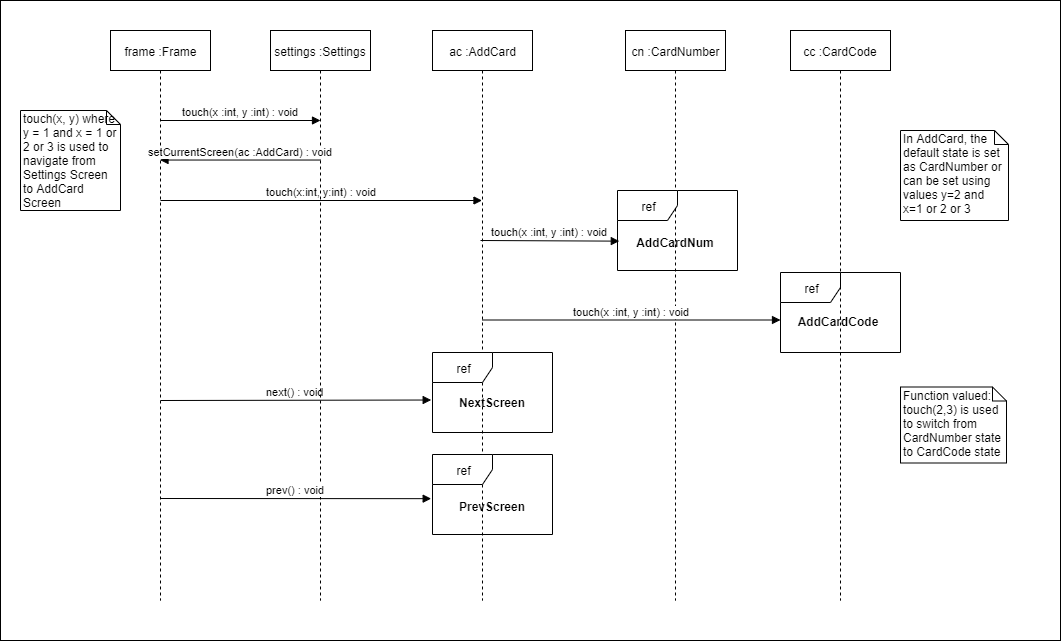

The diagram above was exported from draw.io. Its source (the exported page's mxGraphModel, read from the mxfile embedded in the PNG):
<mxGraphModel dx="1264" dy="566" grid="1" gridSize="10" guides="1" tooltips="1" connect="1" arrows="1" fold="1" page="1" pageScale="1" pageWidth="1400" pageHeight="850" math="0" shadow="0">
  <root>
    <mxCell id="0" />
    <mxCell id="1" parent="0" />
    <mxCell id="2" value="" style="group" vertex="1" connectable="0" parent="1">
      <mxGeometry width="1060" height="640" as="geometry" />
    </mxCell>
    <mxCell id="3" value="" style="rounded=0;whiteSpace=wrap;html=1;container=1;" vertex="1" parent="2">
      <mxGeometry width="1060" height="640" as="geometry" />
    </mxCell>
    <mxCell id="4" value="" style="group;container=1;" vertex="1" connectable="0" parent="2">
      <mxGeometry x="20" y="30" width="988" height="570" as="geometry" />
    </mxCell>
    <mxCell id="5" value="" style="group" vertex="1" connectable="0" parent="4">
      <mxGeometry width="988" height="570" as="geometry" />
    </mxCell>
    <mxCell id="6" value="ref" style="shape=umlFrame;whiteSpace=wrap;html=1;" vertex="1" parent="5">
      <mxGeometry x="760" y="242" width="120" height="80" as="geometry" />
    </mxCell>
    <mxCell id="7" value="In AddCard, the default state is set as CardNumber or can be set using values y=2 and x=1 or 2 or 3" style="shape=note;whiteSpace=wrap;html=1;size=14;verticalAlign=top;align=left;spacingTop=-6;" vertex="1" parent="5">
      <mxGeometry x="880" y="100" width="108" height="90" as="geometry" />
    </mxCell>
    <mxCell id="8" value="Function valued: touch(2,3) is used to switch from CardNumber state to CardCode state" style="shape=note;whiteSpace=wrap;html=1;size=14;verticalAlign=top;align=left;spacingTop=-6;" vertex="1" parent="5">
      <mxGeometry x="880" y="356.5" width="106" height="76" as="geometry" />
    </mxCell>
    <mxCell id="9" value="" style="group" vertex="1" connectable="0" parent="5">
      <mxGeometry x="90" width="780" height="570" as="geometry" />
    </mxCell>
    <mxCell id="10" value="frame :Frame" style="shape=umlLifeline;perimeter=lifelinePerimeter;whiteSpace=wrap;html=1;container=1;collapsible=0;recursiveResize=0;outlineConnect=0;" vertex="1" parent="9">
      <mxGeometry width="100" height="570" as="geometry" />
    </mxCell>
    <mxCell id="11" value="touch(x :int, y :int) : void" style="html=1;verticalAlign=bottom;endArrow=block;" edge="1" parent="10">
      <mxGeometry width="80" relative="1" as="geometry">
        <mxPoint x="50" y="90" as="sourcePoint" />
        <mxPoint x="210" y="90" as="targetPoint" />
      </mxGeometry>
    </mxCell>
    <mxCell id="12" value="touch(x:int, y:int) : void" style="html=1;verticalAlign=bottom;endArrow=block;" edge="1" parent="10" target="15">
      <mxGeometry width="80" relative="1" as="geometry">
        <mxPoint x="50" y="170" as="sourcePoint" />
        <mxPoint x="130" y="170" as="targetPoint" />
      </mxGeometry>
    </mxCell>
    <mxCell id="13" value="next() : void" style="html=1;verticalAlign=bottom;endArrow=block;entryX=-0.011;entryY=0.594;entryDx=0;entryDy=0;entryPerimeter=0;" edge="1" parent="10" target="25">
      <mxGeometry width="80" relative="1" as="geometry">
        <mxPoint x="50" y="370" as="sourcePoint" />
        <mxPoint x="330" y="370" as="targetPoint" />
      </mxGeometry>
    </mxCell>
    <mxCell id="14" value="settings :Settings" style="shape=umlLifeline;perimeter=lifelinePerimeter;whiteSpace=wrap;html=1;container=1;collapsible=0;recursiveResize=0;outlineConnect=0;" vertex="1" parent="9">
      <mxGeometry x="160" width="100" height="570" as="geometry" />
    </mxCell>
    <mxCell id="15" value="ac :AddCard" style="shape=umlLifeline;perimeter=lifelinePerimeter;whiteSpace=wrap;html=1;container=1;collapsible=0;recursiveResize=0;outlineConnect=0;" vertex="1" parent="9">
      <mxGeometry x="322" width="100" height="570" as="geometry" />
    </mxCell>
    <mxCell id="16" value="touch(x :int, y :int) : void" style="html=1;verticalAlign=bottom;endArrow=block;entryX=0.015;entryY=0.633;entryDx=0;entryDy=0;entryPerimeter=0;" edge="1" parent="15" target="20">
      <mxGeometry width="80" relative="1" as="geometry">
        <mxPoint x="48" y="210" as="sourcePoint" />
        <mxPoint x="128" y="210" as="targetPoint" />
      </mxGeometry>
    </mxCell>
    <mxCell id="17" value="setCurrentScreen(ac :AddCard) : void" style="html=1;verticalAlign=bottom;endArrow=block;exitX=0.5;exitY=0.433;exitDx=0;exitDy=0;exitPerimeter=0;" edge="1" parent="9">
      <mxGeometry width="80" relative="1" as="geometry">
        <mxPoint x="210" y="129.52999999999997" as="sourcePoint" />
        <mxPoint x="49.5" y="129.52999999999997" as="targetPoint" />
      </mxGeometry>
    </mxCell>
    <mxCell id="18" value="cn :CardNumber" style="shape=umlLifeline;perimeter=lifelinePerimeter;whiteSpace=wrap;html=1;container=1;collapsible=0;recursiveResize=0;outlineConnect=0;" vertex="1" parent="9">
      <mxGeometry x="515" width="100" height="570" as="geometry" />
    </mxCell>
    <mxCell id="19" value="cc :CardCode" style="shape=umlLifeline;perimeter=lifelinePerimeter;whiteSpace=wrap;html=1;container=1;collapsible=0;recursiveResize=0;outlineConnect=0;" vertex="1" parent="9">
      <mxGeometry x="680" width="100" height="570" as="geometry" />
    </mxCell>
    <mxCell id="20" value="ref" style="shape=umlFrame;whiteSpace=wrap;html=1;" vertex="1" parent="9">
      <mxGeometry x="507" y="160" width="120" height="80" as="geometry" />
    </mxCell>
    <mxCell id="21" value="AddCardNum" style="text;align=center;fontStyle=1;verticalAlign=middle;spacingLeft=3;spacingRight=3;strokeColor=none;rotatable=0;points=[[0,0.5],[1,0.5]];portConstraint=eastwest;" vertex="1" parent="9">
      <mxGeometry x="525" y="200" width="80" height="26" as="geometry" />
    </mxCell>
    <mxCell id="22" value="AddCardCode" style="text;align=center;fontStyle=1;verticalAlign=middle;spacingLeft=3;spacingRight=3;strokeColor=none;rotatable=0;points=[[0,0.5],[1,0.5]];portConstraint=eastwest;" vertex="1" parent="9">
      <mxGeometry x="688" y="279" width="80" height="26" as="geometry" />
    </mxCell>
    <mxCell id="23" value="touch(x :int, y :int) : void" style="html=1;verticalAlign=bottom;endArrow=block;" edge="1" parent="9">
      <mxGeometry width="80" relative="1" as="geometry">
        <mxPoint x="371.5" y="289.5" as="sourcePoint" />
        <mxPoint x="670" y="289.5" as="targetPoint" />
      </mxGeometry>
    </mxCell>
    <mxCell id="24" value="prev() : void" style="html=1;verticalAlign=bottom;endArrow=block;entryX=-0.011;entryY=0.552;entryDx=0;entryDy=0;entryPerimeter=0;" edge="1" parent="9" target="26">
      <mxGeometry width="80" relative="1" as="geometry">
        <mxPoint x="50" y="468" as="sourcePoint" />
        <mxPoint x="324.6399999999999" y="468.15999999999997" as="targetPoint" />
      </mxGeometry>
    </mxCell>
    <mxCell id="25" value="ref" style="shape=umlFrame;whiteSpace=wrap;html=1;" vertex="1" parent="9">
      <mxGeometry x="322" y="322" width="120" height="80" as="geometry" />
    </mxCell>
    <mxCell id="26" value="ref" style="shape=umlFrame;whiteSpace=wrap;html=1;" vertex="1" parent="9">
      <mxGeometry x="322" y="424" width="120" height="80" as="geometry" />
    </mxCell>
    <mxCell id="27" value="NextScreen" style="text;align=center;fontStyle=1;verticalAlign=middle;spacingLeft=3;spacingRight=3;strokeColor=none;rotatable=0;points=[[0,0.5],[1,0.5]];portConstraint=eastwest;" vertex="1" parent="9">
      <mxGeometry x="342" y="360" width="80" height="26" as="geometry" />
    </mxCell>
    <mxCell id="28" value="PrevScreen" style="text;align=center;fontStyle=1;verticalAlign=middle;spacingLeft=3;spacingRight=3;strokeColor=none;rotatable=0;points=[[0,0.5],[1,0.5]];portConstraint=eastwest;" vertex="1" parent="9">
      <mxGeometry x="342" y="464" width="80" height="26" as="geometry" />
    </mxCell>
    <mxCell id="29" value="touch(x, y) where y = 1 and x = 1 or 2 or 3 is used to navigate from Settings Screen to AddCard Screen" style="shape=note;whiteSpace=wrap;html=1;size=14;verticalAlign=top;align=left;spacingTop=-6;" vertex="1" parent="5">
      <mxGeometry y="80" width="100" height="100" as="geometry" />
    </mxCell>
  </root>
</mxGraphModel>